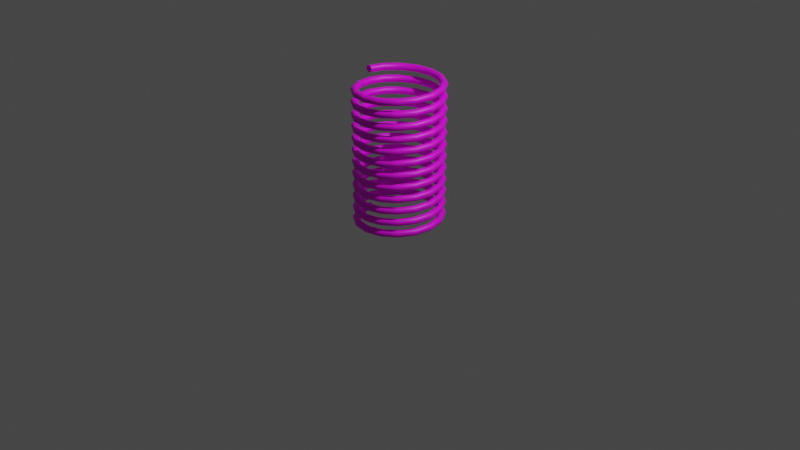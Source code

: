 # Source: resort.blend  (saved by Blender 2.91.10; exported with 4.5.12 LTS)
import bpy
from mathutils import Matrix  # noqa: F401  (used for matrix-valued properties, if any)

bpy.ops.wm.read_factory_settings(use_empty=True)
scene = bpy.context.scene
scene.name = 'Scene'

# ---- collections
col_collection = bpy.data.collections.new('Collection'); scene.collection.children.link(col_collection)

# ---- images (referenced by path relative to the original .blend; pixels are not part of the script)
import os
ASSET_DIR = os.environ.get("B2B_ASSET_DIR", "")  # directory of the original .blend (textures are referenced by path, not embedded)
HERE = os.path.dirname(os.path.abspath(__file__))  # packed textures are extracted next to this script under _unpacked/

def load_image(name, relpath, width, height, colorspace="sRGB"):
    """Load a texture the original file referenced (path relative to the .blend, or extracted next to this script)."""
    p = next((c for c in (os.path.join(HERE, relpath), os.path.join(ASSET_DIR, relpath)) if relpath and os.path.exists(c)), "")
    if p:
        img = bpy.data.images.load(p, check_existing=True)
        img.name = name
    else:  # same state as the original file: an image datablock whose file is absent (Cycles renders it pink)
        img = bpy.data.images.new(name, width, height)
        img.source = "FILE"
        img.filepath = "//" + (relpath or name)
    img.colorspace_settings.name = colorspace
    return img
img_wildtextures_brushed_metal_shets_jpg = load_image('wildtextures-brushed-metal-shets.jpg', 'wildtextures-brushed-metal-shets.jpg', 1024, 1024, 'sRGB')

# ---- materials (node trees are filled in below, after node groups)
mat_material_001 = bpy.data.materials.new('Material.001')
mat_material_001.use_transparent_shadow = False

# ---- material node trees
mat_material_001.use_nodes = True; mat_material_001.node_tree.nodes.clear()
_N = mat_material_001.node_tree.nodes; _L = mat_material_001.node_tree.links
n0 = _N.new('ShaderNodeBsdfPrincipled'); n0.name = 'Principled BSDF'; n0.location = (10, 300)
n0.distribution = 'GGX'
n0.subsurface_method = 'BURLEY'
n0.inputs[3].default_value = 1.45
n0.inputs[27].default_value = (0.0, 0.0, 0.0, 1.0)
n0.inputs[28].default_value = 1.0
n1 = _N.new('ShaderNodeOutputMaterial'); n1.name = 'Material Output'; n1.location = (300, 300)
n2 = _N.new('ShaderNodeTexImage'); n2.name = 'Image Texture'; n2.location = (-309, 145)
n2.image = img_wildtextures_brushed_metal_shets_jpg
n2.interpolation = 'Closest'
n2.extension = 'EXTEND'
_L.new(n0.outputs[0], n1.inputs[0])
_L.new(n2.outputs[0], n0.inputs[0])
n1.is_active_output = True

# ---- world
world_world = bpy.data.worlds.new('World'); scene.world = world_world
world_world.use_nodes = True; world_world.node_tree.nodes.clear()
_N = world_world.node_tree.nodes; _L = world_world.node_tree.links
n0 = _N.new('ShaderNodeOutputWorld'); n0.name = 'World Output'; n0.location = (300, 300)
n1 = _N.new('ShaderNodeBackground'); n1.name = 'Background'; n1.location = (10, 300)
n1.inputs[0].default_value = (0.05088, 0.05088, 0.05088, 1.0)
_L.new(n1.outputs[0], n0.inputs[0])
n0.is_active_output = True
world_world.color = (0.05088, 0.05088, 0.05088)
world_world.use_sun_shadow = False
world_world.sun_shadow_jitter_overblur = 0.0

# ---- cameras
cam_camera = bpy.data.cameras.new('Camera')
cam_camera.clip_end = 100.0
cam_camera.ortho_scale = 7.314

# ---- lights
light_light = bpy.data.lights.new('Light', 'POINT')
light_light.transmission_factor = 0.0
light_light.energy = 1000.0
light_light.shadow_soft_size = 0.1
light_light.shadow_maximum_resolution = 0.006
light_light.use_absolute_resolution = True

# ---- meshes
me_circle_001 = bpy.data.meshes.new('Circle.001')
me_circle_001.from_pydata([(-11.87, 1.0, 0.0), (-12.07, 0.9808, 0.0), (-12.26, 0.9239, 0.0), (-12.43, 0.8315, 0.0), (-12.58, 0.7071, 0.0), (-12.71, 0.5556, 0.0), (-12.8, 0.3827, 0.0), (-12.86, 0.1951, 0.0), (-12.87, 7.55e-08, 0.0), (-12.86, -0.1951, 0.0), (-12.8, -0.3827, 0.0), (-12.71, -0.5556, 0.0), (-12.58, -0.7071, 0.0), (-12.43, -0.8315, 0.0), (-12.26, -0.9239, 0.0), (-12.07, -0.9808, 0.0), (-11.87, -1.0, 0.0), (-11.68, -0.9808, 0.0), (-11.49, -0.9239, 0.0), (-11.32, -0.8315, 0.0), (-11.17, -0.7071, 0.0), (-11.04, -0.5556, 0.0), (-10.95, -0.3827, 0.0), (-10.89, -0.1951, 0.0), (-10.87, 9.656e-07, 0.0), (-10.89, 0.1951, 0.0), (-10.95, 0.3827, 0.0), (-11.04, 0.5556, 0.0), (-11.17, 0.7071, 0.0), (-11.32, 0.8315, 0.0), (-11.49, 0.9239, 0.0), (-11.68, 0.9808, 0.0)], [(1, 0), (2, 1), (3, 2), (4, 3), (5, 4), (6, 5), (7, 6), (8, 7), (9, 8), (10, 9), (11, 10), (12, 11), (13, 12), (14, 13), (15, 14), (16, 15), (17, 16), (18, 17), (19, 18), (20, 19), (21, 20), (22, 21), (23, 22), (24, 23), (25, 24), (26, 25), (27, 26), (28, 27), (29, 28), (30, 29), (31, 30), (0, 31)], [])
_uv = me_circle_001.uv_layers.new(name='UVMap')
_uv.uv.foreach_set('vector', [])
me_circle_001.materials.append(mat_material_001)
me_circle_001.use_remesh_fix_poles = True
me_circle_001.use_remesh_preserve_attributes = False
me_circle_001.use_mirror_vertex_groups = False
me_circle_001.update()

# ---- objects
ob_light = bpy.data.objects.new('Light', light_light)
ob_camera = bpy.data.objects.new('Camera', cam_camera)
ob_circle = bpy.data.objects.new('Circle', me_circle_001)

# ---- transforms, parenting, visibility, modifiers, constraints
ob_light.location = (4.076, 1.005, 5.904)
ob_light.rotation_euler = (0.6503, 0.05522, 1.866)
ob_light.lock_rotations_4d = False
ob_light.empty_display_type = 'ARROWS'
ob_light.color = (0.0, 0.0, 0.0, 0.0)
ob_light.lineart.crease_threshold = 0.0
ob_camera.location = (7.359, -6.926, 4.958)
ob_camera.rotation_euler = (1.109, 0.0, 0.8149)
ob_camera.lock_rotations_4d = False
ob_camera.empty_display_type = 'ARROWS'
ob_camera.color = (0.0, 0.0, 0.0, 0.0)
ob_camera.display_type = 'WIRE'
ob_camera.lineart.crease_threshold = 0.0
ob_circle.location = (0.0, 0.0, 0.0)
ob_circle.rotation_euler = (1.571, -0.0, 0.0)
ob_circle.scale = (0.03632, 0.03632, 0.03632)
ob_circle.lineart.crease_threshold = 0.0
_m = ob_circle.modifiers.new('Screw', 'SCREW')
_m.iterations = 12
_m.axis = 'Y'
_m.screw_offset = 3.4

# ---- collection membership
col_collection.objects.link(ob_light)
col_collection.objects.link(ob_camera)
col_collection.objects.link(ob_circle)

# ---- scene / render settings (as saved in the file)
scene.camera = ob_camera
scene.frame_start = 1; scene.frame_end = 250; scene.frame_set(1)
scene.render.engine = 'BLENDER_EEVEE_NEXT'
scene.cycles.use_denoising = False
scene.cycles.samples = 128
scene.cycles.sampling_pattern = 'TABULATED_SOBOL'
scene.cycles.use_adaptive_sampling = False
scene.cycles.use_light_tree = False
scene.view_settings.view_transform = 'Filmic'
bpy.context.view_layer.update()
